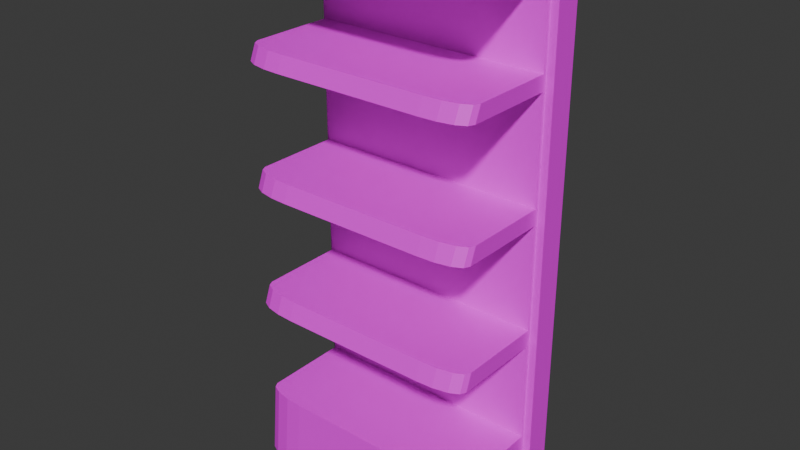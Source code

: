 # Source: shelf2.blend  (saved by Blender 5.0.118; exported with 4.5.12 LTS)
import bpy
from mathutils import Matrix  # noqa: F401  (used for matrix-valued properties, if any)

bpy.ops.wm.read_factory_settings(use_empty=True)
scene = bpy.context.scene
scene.name = 'Scene'

# ---- collections
col_collection = bpy.data.collections.new('Collection'); scene.collection.children.link(col_collection)

# ---- images (referenced by path relative to the original .blend; pixels are not part of the script)
import os
ASSET_DIR = os.environ.get("B2B_ASSET_DIR", "")  # directory of the original .blend (textures are referenced by path, not embedded)
HERE = os.path.dirname(os.path.abspath(__file__))  # packed textures are extracted next to this script under _unpacked/

def load_image(name, relpath, width, height, colorspace="sRGB"):
    """Load a texture the original file referenced (path relative to the .blend, or extracted next to this script)."""
    p = next((c for c in (os.path.join(HERE, relpath), os.path.join(ASSET_DIR, relpath)) if relpath and os.path.exists(c)), "")
    if p:
        img = bpy.data.images.load(p, check_existing=True)
        img.name = name
    else:  # same state as the original file: an image datablock whose file is absent (Cycles renders it pink)
        img = bpy.data.images.new(name, width, height)
        img.source = "FILE"
        img.filepath = "//" + (relpath or name)
    img.colorspace_settings.name = colorspace
    return img
img_shelf = load_image('shelf', 'shelf.png', 1024, 1024, 'sRGB')

# ---- materials (node trees are filled in below, after node groups)
mat_material_001 = bpy.data.materials.new('Material.001')

# ---- material node trees
mat_material_001.use_nodes = True; mat_material_001.node_tree.nodes.clear()
_N = mat_material_001.node_tree.nodes; _L = mat_material_001.node_tree.links
n0 = _N.new('ShaderNodeBsdfPrincipled'); n0.name = 'Principled BSDF'; n0.location = (-200, 100)
n1 = _N.new('ShaderNodeOutputMaterial'); n1.name = 'Material Output'; n1.location = (200, 100)
n2 = _N.new('ShaderNodeTexImage'); n2.name = 'Image Texture'; n2.location = (-490, 60)
n2.image = img_shelf
_L.new(n0.outputs[0], n1.inputs[0])
_L.new(n2.outputs[0], n0.inputs[0])
n1.is_active_output = True

# ---- world
world_world = bpy.data.worlds.new('World'); scene.world = world_world
world_world.use_nodes = True; world_world.node_tree.nodes.clear()
_N = world_world.node_tree.nodes; _L = world_world.node_tree.links
n0 = _N.new('ShaderNodeOutputWorld'); n0.name = 'World Output'; n0.location = (200, 100)
n1 = _N.new('ShaderNodeBackground'); n1.name = 'Background'; n1.location = (-200, 100)
n1.inputs[0].default_value = (0.05088, 0.05088, 0.05088, 1.0)
_L.new(n1.outputs[0], n0.inputs[0])
n0.is_active_output = True
world_world.color = (0.05088, 0.05088, 0.05088)
world_world.sun_shadow_jitter_overblur = 0.0

# ---- meshes
me_cube_001 = bpy.data.meshes.new('Cube.001')
me_cube_001.from_pydata([(0.6998, -0.4923, -0.06052), (0.6998, -0.4923, 7.379), (0.6998, -0.4923, 4.022), (0.6998, -0.4923, 5.7), (0.6998, -0.4923, 2.33), (0.6998, -0.4923, 0.9282), (0.6998, -0.4923, 2.565), (0.6998, -0.4923, 4.246), (0.6998, -0.4923, 5.91), (0.6998, -0.4923, 7.117), (0.501, -0.4923, 7.379), (0.501, -0.4923, 4.022), (0.501, -0.4923, 5.7), (0.501, -0.4923, 2.33), (0.501, -0.4923, 0.9282), (0.501, -0.4923, 2.565), (0.501, -0.4923, 4.246), (0.501, -0.4923, 5.91), (0.501, -0.4923, 7.117), (0.501, -0.4923, -0.06052), (0.501, 0.5077, 0.9282), (0.501, 0.5077, 2.33), (0.501, 0.5077, 2.565), (0.501, 0.5077, 4.022), (0.501, 0.5077, 4.246), (0.501, 0.5077, 5.7), (0.501, 0.5077, 5.91), (0.501, 0.5077, 7.117), (0.501, 0.5077, 7.379), (0.6998, 0.5077, 7.379), (0.501, 0.5077, -0.06052), (0.6998, 0.5077, -0.06052), (-0.7803, -0.4923, -0.06052), (-0.9647, -0.3086, -0.06052), (-0.8525, -0.481, -0.06052), (-0.9144, -0.4423, -0.06052), (-0.9533, -0.3806, -0.06052), (-0.877, -0.3086, 7.379), (-0.6833, -0.4923, 7.379), (-0.865, -0.3806, 7.379), (-0.8242, -0.4423, 7.379), (-0.7592, -0.481, 7.379), (-0.7675, -0.4923, 4.022), (-0.9647, -0.3086, 4.022), (-0.8447, -0.481, 4.022), (-0.9109, -0.4423, 4.022), (-0.9525, -0.3806, 4.022), (-0.7656, -0.4923, 5.7), (-0.9647, -0.3086, 5.7), (-0.8436, -0.481, 5.7), (-0.9104, -0.4423, 5.7), (-0.9524, -0.3806, 5.7), (-0.7686, -0.4923, 2.33), (-0.9647, -0.3086, 2.33), (-0.8454, -0.481, 2.33), (-0.9112, -0.4423, 2.33), (-0.9526, -0.3806, 2.33), (-0.877, -0.3086, 0.9282), (-0.6926, -0.4923, 0.9282), (-0.8656, -0.3806, 0.9282), (-0.8267, -0.4423, 0.9282), (-0.7648, -0.481, 0.9282), (-0.877, -0.3086, 2.565), (-0.6809, -0.4923, 2.565), (-0.8649, -0.3806, 2.565), (-0.8235, -0.4423, 2.565), (-0.7577, -0.481, 2.565), (-0.877, -0.3086, 4.246), (-0.6798, -0.4923, 4.246), (-0.8648, -0.3806, 4.246), (-0.8233, -0.4423, 4.246), (-0.757, -0.481, 4.246), (-0.877, -0.3086, 5.91), (-0.6779, -0.4923, 5.91), (-0.8647, -0.3806, 5.91), (-0.8227, -0.4423, 5.91), (-0.7559, -0.481, 5.91), (-0.771, -0.4923, 7.117), (-0.9647, -0.3086, 7.117), (-0.8469, -0.481, 7.117), (-0.9119, -0.4423, 7.117), (-0.9527, -0.3806, 7.117), (-0.6833, 0.5077, 7.379), (-0.877, 0.324, 7.379), (-0.7592, 0.4963, 7.379), (-0.8242, 0.4576, 7.379), (-0.865, 0.3959, 7.379), (-0.9647, 0.324, 4.022), (-0.7675, 0.5077, 4.022), (-0.9525, 0.3959, 4.022), (-0.9109, 0.4576, 4.022), (-0.8447, 0.4963, 4.022), (-0.9647, 0.324, 5.7), (-0.7656, 0.5077, 5.7), (-0.9524, 0.3959, 5.7), (-0.9104, 0.4576, 5.7), (-0.8436, 0.4963, 5.7), (-0.9647, 0.324, 2.33), (-0.7686, 0.5077, 2.33), (-0.9526, 0.3959, 2.33), (-0.9112, 0.4576, 2.33), (-0.8454, 0.4963, 2.33), (-0.6926, 0.5077, 0.9282), (-0.877, 0.324, 0.9282), (-0.7648, 0.4963, 0.9282), (-0.8267, 0.4576, 0.9282), (-0.8656, 0.3959, 0.9282), (-0.6809, 0.5077, 2.565), (-0.877, 0.324, 2.565), (-0.7577, 0.4963, 2.565), (-0.8235, 0.4576, 2.565), (-0.8649, 0.3959, 2.565), (-0.6798, 0.5077, 4.246), (-0.877, 0.324, 4.246), (-0.757, 0.4963, 4.246), (-0.8233, 0.4576, 4.246), (-0.8648, 0.3959, 4.246), (-0.6779, 0.5077, 5.91), (-0.877, 0.324, 5.91), (-0.7559, 0.4963, 5.91), (-0.8227, 0.4576, 5.91), (-0.8647, 0.3959, 5.91), (-0.9647, 0.324, 7.117), (-0.771, 0.5077, 7.117), (-0.9527, 0.3959, 7.117), (-0.9119, 0.4576, 7.117), (-0.8469, 0.4963, 7.117), (-0.9647, 0.324, -0.06052), (-0.7803, 0.5077, -0.06052), (-0.9533, 0.3959, -0.06052), (-0.9144, 0.4576, -0.06052), (-0.8525, 0.4963, -0.06052)], [], [(30, 31, 0, 19), (8, 9, 18, 17), (3, 8, 17, 12), (2, 7, 16, 11), (4, 6, 15, 13), (0, 5, 14, 19), (5, 4, 13, 14), (7, 3, 12, 16), (6, 2, 11, 15), (29, 28, 10, 1), (9, 1, 10, 18), (20, 14, 13, 21), (22, 15, 11, 23), (24, 16, 12, 25), (26, 17, 18, 27), (77, 38, 41, 79), (79, 41, 40, 80), (80, 40, 39, 81), (81, 39, 37, 78), (32, 58, 61, 34), (34, 61, 60, 35), (35, 60, 59, 36), (36, 59, 57, 33), (52, 63, 66, 54), (54, 66, 65, 55), (55, 65, 64, 56), (56, 64, 62, 53), (42, 68, 71, 44), (44, 71, 70, 45), (45, 70, 69, 46), (46, 69, 67, 43), (47, 73, 76, 49), (49, 76, 75, 50), (50, 75, 74, 51), (51, 74, 72, 48), (82, 123, 126, 84), (84, 126, 125, 85), (85, 125, 124, 86), (86, 124, 122, 83), (117, 93, 96, 119), (119, 96, 95, 120), (120, 95, 94, 121), (121, 94, 92, 118), (112, 88, 91, 114), (114, 91, 90, 115), (115, 90, 89, 116), (116, 89, 87, 113), (107, 98, 101, 109), (109, 101, 100, 110), (110, 100, 99, 111), (111, 99, 97, 108), (102, 128, 131, 104), (104, 131, 130, 105), (105, 130, 129, 106), (106, 129, 127, 103), (33, 57, 103, 127), (19, 14, 58, 32), (127, 129, 130, 131, 128, 30, 19, 32, 34, 35, 36, 33), (78, 37, 83, 122), (18, 10, 38, 77), (28, 82, 84, 85, 86, 83, 37, 39, 40, 41, 38, 10), (11, 42, 44, 45, 46, 43, 87, 89, 90, 91, 88, 23), (11, 16, 68, 42), (43, 67, 113, 87), (12, 47, 49, 50, 51, 48, 92, 94, 95, 96, 93, 25), (12, 17, 73, 47), (48, 72, 118, 92), (97, 99, 100, 101, 98, 21, 13, 52, 54, 55, 56, 53), (13, 15, 63, 52), (53, 62, 108, 97), (14, 20, 102, 104, 105, 106, 103, 57, 59, 60, 61, 58), (107, 109, 110, 111, 108, 62, 64, 65, 66, 63, 15, 22), (112, 114, 115, 116, 113, 67, 69, 70, 71, 68, 16, 24), (17, 26, 117, 119, 120, 121, 118, 72, 74, 75, 76, 73), (18, 77, 79, 80, 81, 78, 122, 124, 125, 126, 123, 27), (27, 123, 82, 28), (20, 31, 30, 128, 102), (22, 21, 98, 107), (24, 23, 88, 112), (26, 25, 93, 117), (28, 29, 31, 20, 21, 22, 23, 24, 25, 26, 27)])
_uv = me_cube_001.uv_layers.new(name='UVMap')
_uv.uv.foreach_set('vector', [0.8448, 0.6953, 0.8576, 0.6953, 0.8576, 0.9733, 0.8448, 0.9733, 0.1641, 0.315, 0.07987, 0.315, 0.07987, 0.3011, 0.1641, 0.3011, 0.1787, 0.315, 0.1641, 0.315, 0.1641, 0.3011, 0.1787, 0.3011, 0.2959, 0.315, 0.2802, 0.315, 0.2802, 0.3011, 0.2959, 0.3011, 0.4139, 0.315, 0.3975, 0.315, 0.3975, 0.3011, 0.4139, 0.3011, 0.5645, 0.1609, 0.4955, 0.1609, 0.4955, 0.147, 0.5645, 0.147, 0.4955, 0.1609, 0.4139, 0.315, 0.4139, 0.3011, 0.4955, 0.147, 0.2802, 0.315, 0.1787, 0.315, 0.1787, 0.3011, 0.2802, 0.3011, 0.3975, 0.315, 0.2959, 0.315, 0.2959, 0.3011, 0.3975, 0.3011, 0.8576, 0.6953, 0.8448, 0.6953, 0.8448, 0.9733, 0.8576, 0.9733, 0.07987, 0.315, 0.06154, 0.315, 0.06154, 0.3011, 0.07987, 0.3011, 0.3702, 0.5268, 0.7037, 0.5268, 0.7037, 0.5868, 0.3702, 0.5868, 0.3702, 0.6528, 0.7037, 0.6528, 0.7037, 0.717, 0.3702, 0.717, 0.3702, 0.7823, 0.7037, 0.7823, 0.7037, 0.8462, 0.3702, 0.8462, 0.3702, 0.9104, 0.7037, 0.9104, 0.7037, 0.9553, 0.3702, 0.9553, 0.07987, 0.2123, 0.06154, 0.2184, 0.06154, 0.2131, 0.07987, 0.207, 0.07987, 0.207, 0.06154, 0.2131, 0.06154, 0.2086, 0.07987, 0.2025, 0.07987, 0.2025, 0.06154, 0.2086, 0.06154, 0.2057, 0.07987, 0.1996, 0.07987, 0.1996, 0.06154, 0.2057, 0.06154, 0.2049, 0.07987, 0.1988, 0.5645, 0.05762, 0.4955, 0.06374, 0.4955, 0.0587, 0.5645, 0.05258, 0.5645, 0.05258, 0.4955, 0.0587, 0.4955, 0.05438, 0.5645, 0.04826, 0.5645, 0.04826, 0.4955, 0.05438, 0.4955, 0.05167, 0.5645, 0.04555, 0.5645, 0.04555, 0.4955, 0.05167, 0.4955, 0.05087, 0.5645, 0.04475, 0.4139, 0.2125, 0.3975, 0.2186, 0.3975, 0.2132, 0.4139, 0.2071, 0.4139, 0.2071, 0.3975, 0.2132, 0.3975, 0.2086, 0.4139, 0.2025, 0.4139, 0.2025, 0.3975, 0.2086, 0.3975, 0.2058, 0.4139, 0.1996, 0.4139, 0.1996, 0.3975, 0.2058, 0.3975, 0.2049, 0.4139, 0.1988, 0.2959, 0.2125, 0.2802, 0.2187, 0.2802, 0.2133, 0.2959, 0.2072, 0.2959, 0.2072, 0.2802, 0.2133, 0.2802, 0.2087, 0.2959, 0.2025, 0.2959, 0.2025, 0.2802, 0.2087, 0.2802, 0.2058, 0.2959, 0.1996, 0.2959, 0.1996, 0.2802, 0.2058, 0.2802, 0.2049, 0.2959, 0.1988, 0.1787, 0.2127, 0.1641, 0.2188, 0.1641, 0.2134, 0.1787, 0.2072, 0.1787, 0.2072, 0.1641, 0.2134, 0.1641, 0.2087, 0.1787, 0.2026, 0.1787, 0.2026, 0.1641, 0.2087, 0.1641, 0.2058, 0.1787, 0.1996, 0.1787, 0.1996, 0.1641, 0.2058, 0.1641, 0.2049, 0.1787, 0.1988, 0.06154, 0.2184, 0.07987, 0.2123, 0.07987, 0.207, 0.06154, 0.2131, 0.06154, 0.2131, 0.07987, 0.207, 0.07987, 0.2025, 0.06154, 0.2086, 0.06154, 0.2086, 0.07987, 0.2025, 0.07987, 0.1996, 0.06154, 0.2057, 0.06154, 0.2057, 0.07987, 0.1996, 0.07987, 0.1988, 0.06154, 0.2049, 0.1641, 0.2188, 0.1787, 0.2127, 0.1787, 0.2072, 0.1641, 0.2134, 0.1641, 0.2134, 0.1787, 0.2072, 0.1787, 0.2026, 0.1641, 0.2087, 0.1641, 0.2087, 0.1787, 0.2026, 0.1787, 0.1996, 0.1641, 0.2058, 0.1641, 0.2058, 0.1787, 0.1996, 0.1787, 0.1988, 0.1641, 0.2049, 0.2802, 0.2187, 0.2959, 0.2125, 0.2959, 0.2072, 0.2802, 0.2133, 0.2802, 0.2133, 0.2959, 0.2072, 0.2959, 0.2025, 0.2802, 0.2087, 0.2802, 0.2087, 0.2959, 0.2025, 0.2959, 0.1996, 0.2802, 0.2058, 0.2802, 0.2058, 0.2959, 0.1996, 0.2959, 0.1988, 0.2802, 0.2049, 0.3975, 0.2186, 0.4139, 0.2125, 0.4139, 0.2071, 0.3975, 0.2132, 0.3975, 0.2132, 0.4139, 0.2071, 0.4139, 0.2025, 0.3975, 0.2086, 0.3975, 0.2086, 0.4139, 0.2025, 0.4139, 0.1996, 0.3975, 0.2058, 0.3975, 0.2058, 0.4139, 0.1996, 0.4139, 0.1988, 0.3975, 0.2049, 0.4955, 0.06374, 0.5645, 0.05762, 0.5645, 0.05258, 0.4955, 0.0587, 0.4955, 0.0587, 0.5645, 0.05258, 0.5645, 0.04826, 0.4955, 0.05438, 0.4955, 0.05438, 0.5645, 0.04826, 0.5645, 0.04555, 0.4955, 0.05167, 0.4955, 0.05167, 0.5645, 0.04555, 0.5645, 0.04475, 0.4955, 0.05087, 0.5645, 0.04475, 0.4955, 0.05087, 0.4955, 0.05087, 0.5645, 0.04475, 0.5645, 0.147, 0.4955, 0.147, 0.4955, 0.06374, 0.5645, 0.05762, 0.7508, 0.7464, 0.7515, 0.7264, 0.7515, 0.7018, 0.758, 0.6964, 0.7626, 0.6953, 0.8448, 0.6953, 0.8448, 0.9733, 0.7626, 0.9733, 0.758, 0.9701, 0.754, 0.9594, 0.7515, 0.9422, 0.7508, 0.9222, 0.07987, 0.1988, 0.06154, 0.2049, 0.06154, 0.2049, 0.07987, 0.1988, 0.07987, 0.3011, 0.06154, 0.3011, 0.06154, 0.2184, 0.07987, 0.2123, 0.8448, 0.6953, 0.7688, 0.6953, 0.764, 0.6985, 0.7598, 0.7093, 0.7572, 0.7264, 0.7564, 0.7464, 0.7564, 0.9222, 0.7572, 0.9422, 0.7598, 0.9594, 0.764, 0.9701, 0.7688, 0.9733, 0.8448, 0.9733, 0.8448, 0.9733, 0.7634, 0.9733, 0.7585, 0.9701, 0.7542, 0.9594, 0.7516, 0.9422, 0.7508, 0.9222, 0.7508, 0.7464, 0.7516, 0.7264, 0.7371, 0.7039, 0.7326, 0.6976, 0.7209, 0.6973, 0.8448, 0.6953, 0.2959, 0.3011, 0.2802, 0.3011, 0.2802, 0.2187, 0.2959, 0.2125, 0.2959, 0.1988, 0.2802, 0.2049, 0.2802, 0.2049, 0.2959, 0.1988, 0.8448, 0.9733, 0.7636, 0.9733, 0.7586, 0.9701, 0.7543, 0.9594, 0.7516, 0.9422, 0.7508, 0.9222, 0.7508, 0.7464, 0.7516, 0.7264, 0.735, 0.71, 0.7324, 0.7047, 0.7206, 0.709, 0.8448, 0.6953, 0.1787, 0.3011, 0.1641, 0.3011, 0.1641, 0.2188, 0.1787, 0.2127, 0.1787, 0.1988, 0.1641, 0.2049, 0.1641, 0.2049, 0.1787, 0.1988, 0.7508, 0.7464, 0.7516, 0.7264, 0.7383, 0.6989, 0.7327, 0.6905, 0.721, 0.6857, 0.8448, 0.6953, 0.8448, 0.9733, 0.7634, 0.9733, 0.7584, 0.9701, 0.7542, 0.9594, 0.7516, 0.9422, 0.7508, 0.9222, 0.4139, 0.3011, 0.3975, 0.3011, 0.3975, 0.2186, 0.4139, 0.2125, 0.4139, 0.1988, 0.3975, 0.2049, 0.3975, 0.2049, 0.4139, 0.1988, 0.7037, 0.5268, 0.3702, 0.5268, 0.3702, 0.4853, 0.3714, 0.4828, 0.3757, 0.4794, 0.4075, 0.479, 0.4314, 0.4789, 0.6425, 0.4789, 0.6665, 0.479, 0.6954, 0.4797, 0.6999, 0.4828, 0.7037, 0.4853, 0.3702, 0.6117, 0.3714, 0.609, 0.3757, 0.6055, 0.4075, 0.6052, 0.4314, 0.6048, 0.6425, 0.6048, 0.6665, 0.6052, 0.6954, 0.6058, 0.6999, 0.609, 0.7037, 0.6117, 0.7037, 0.6528, 0.3702, 0.6528, 0.3702, 0.7412, 0.3714, 0.7385, 0.3757, 0.7349, 0.4075, 0.7347, 0.4314, 0.7343, 0.6425, 0.7343, 0.6665, 0.7347, 0.6954, 0.7353, 0.6999, 0.7385, 0.7037, 0.7412, 0.7037, 0.7823, 0.3702, 0.7823, 0.7037, 0.9104, 0.3702, 0.9104, 0.3702, 0.8693, 0.3714, 0.8666, 0.3757, 0.863, 0.4075, 0.8628, 0.4314, 0.8624, 0.6425, 0.8624, 0.6665, 0.8628, 0.6954, 0.8633, 0.6999, 0.8666, 0.7037, 0.8693, 0.8448, 0.9733, 0.7632, 0.9733, 0.7583, 0.9701, 0.7542, 0.9594, 0.7516, 0.9422, 0.7508, 0.9222, 0.7508, 0.7464, 0.7516, 0.7264, 0.741, 0.7108, 0.7583, 0.6964, 0.7632, 0.6953, 0.8448, 0.6953, 0.07785, 0.3242, 0.07785, 0.426, 0.05684, 0.419, 0.05684, 0.3242, 0.5733, 0.3242, 0.6524, 0.3083, 0.6524, 0.3242, 0.6524, 0.4268, 0.5733, 0.4198, 0.3827, 0.3242, 0.4015, 0.3242, 0.4015, 0.4259, 0.3827, 0.4188, 0.2715, 0.3242, 0.2895, 0.3242, 0.2895, 0.4258, 0.2715, 0.4187, 0.1608, 0.3242, 0.1776, 0.3242, 0.1776, 0.4256, 0.1608, 0.4186, 0.05137, 0.4681, 0.05137, 0.4521, 0.647, 0.4521, 0.5678, 0.468, 0.4556, 0.4681, 0.4368, 0.4681, 0.3202, 0.4681, 0.3022, 0.4681, 0.1858, 0.4681, 0.169, 0.4681, 0.07239, 0.4681])
me_cube_001.materials.append(mat_material_001)
me_cube_001.use_mirror_x = True
me_cube_001.update()
me_cube = bpy.data.meshes.new('Cube')
me_cube.from_pydata([(-1.681, -1.0, -1.0), (-1.615, -1.0, 6.465), (-1.681, 1.0, -1.0), (-1.615, 1.0, 6.465), (1.681, -1.0, -1.0), (1.615, -1.0, 6.465), (1.681, 1.0, -1.0), (1.615, 1.0, 6.465), (-1.681, -1.0, 6.151), (-1.681, 1.0, 6.151), (1.681, 1.0, 6.151), (1.681, -1.0, 6.151)], [], [(8, 1, 3, 9), (9, 3, 7, 10), (10, 7, 5, 11), (11, 5, 1, 8), (2, 6, 4, 0), (7, 3, 1, 5), (4, 11, 8, 0), (6, 10, 11, 4), (2, 9, 10, 6), (0, 8, 9, 2)])
_uv = me_cube.uv_layers.new(name='UVMap')
_uv.uv.foreach_set('vector', [0.9123, 0.02172, 0.9154, 0.02172, 0.9154, 0.09376, 0.9123, 0.09376, 0.9123, 0.09376, 0.9154, 0.09376, 0.9154, 0.1658, 0.9123, 0.1658, 0.9123, 0.1658, 0.9154, 0.1658, 0.9154, 0.2378, 0.9123, 0.2378, 0.9123, 0.2378, 0.9154, 0.2378, 0.9154, 0.3099, 0.9123, 0.3099, 0.7713, 0.1658, 0.8433, 0.1658, 0.8433, 0.2378, 0.7713, 0.2378, 0.9154, 0.1658, 0.9874, 0.1658, 0.9874, 0.2378, 0.9154, 0.2378, 0.8433, 0.2378, 0.9123, 0.2378, 0.9123, 0.3099, 0.8433, 0.3099, 0.8433, 0.1658, 0.9123, 0.1658, 0.9123, 0.2378, 0.8433, 0.2378, 0.8433, 0.09376, 0.9123, 0.09376, 0.9123, 0.1658, 0.8433, 0.1658, 0.8433, 0.02172, 0.9123, 0.02172, 0.9123, 0.09376, 0.8433, 0.09376])
me_cube.materials.append(mat_material_001)
me_cube.use_mirror_x = True
me_cube.update()

# ---- objects
ob_endshelf = bpy.data.objects.new('EndShelf', me_cube_001)
ob_divider = bpy.data.objects.new('Divider', me_cube)

# ---- transforms, parenting, visibility, modifiers, constraints
ob_endshelf.location = (0.0, 0.0, 0.0)
ob_endshelf.rotation_euler = (0.0, -0.0, 1.571)
ob_endshelf.scale = (1.0, 3.315, 1.0)
ob_endshelf.use_mesh_mirror_x = True
ob_divider.parent = ob_endshelf
ob_divider.matrix_parent_inverse = Matrix(((7.55e-08, 1.0, 0.0, -0.0), (-0.3016, 2.277e-08, -0.0, 0.0), (0.0, -0.0, 1.0, -0.0), (-0.0, 0.0, -0.0, 1.0)))
ob_divider.location = (0.0, 0.7314, 1.018)
ob_divider.scale = (1.036, 0.1852, 1.0)
ob_divider.use_mesh_mirror_x = True

# ---- collection membership
col_collection.objects.link(ob_endshelf)
col_collection.objects.link(ob_divider)

# ---- scene / render settings (as saved in the file)
scene.frame_start = 1; scene.frame_end = 250; scene.frame_set(1)
scene.render.engine = 'BLENDER_EEVEE_NEXT'
scene.render.bake_bias = 0.0
scene.render.bake_samples = 0
scene.cycles.sampling_pattern = 'TABULATED_SOBOL'
scene.eevee.use_volume_custom_range = False
bpy.context.view_layer.update()

# ---- added for rendering (the .blend has no active camera and no usable light): camera, sun
cam_auto = bpy.data.cameras.new('AutoCamera')
cam_auto.lens = 50.0
cam_auto.sensor_width = 36.0
cam_auto.clip_end = 1000.0
ob_auto_camera = bpy.data.objects.new('AutoCamera', cam_auto)
scene.collection.objects.link(ob_auto_camera)
ob_auto_camera.location = (7.88283, -9.48344, 10.0175)
ob_auto_camera.rotation_euler = (1.09748, -7.21219e-08, 0.694738)
scene.camera = ob_auto_camera
light_auto_sun = bpy.data.lights.new('AutoSun', 'SUN')
light_auto_sun.energy = 3.0
light_auto_sun.angle = 0.0523599
ob_auto_sun = bpy.data.objects.new('AutoSun', light_auto_sun)
scene.collection.objects.link(ob_auto_sun)
ob_auto_sun.rotation_euler = (0.872665, 0.174533, 0.523599)
bpy.context.view_layer.update()

